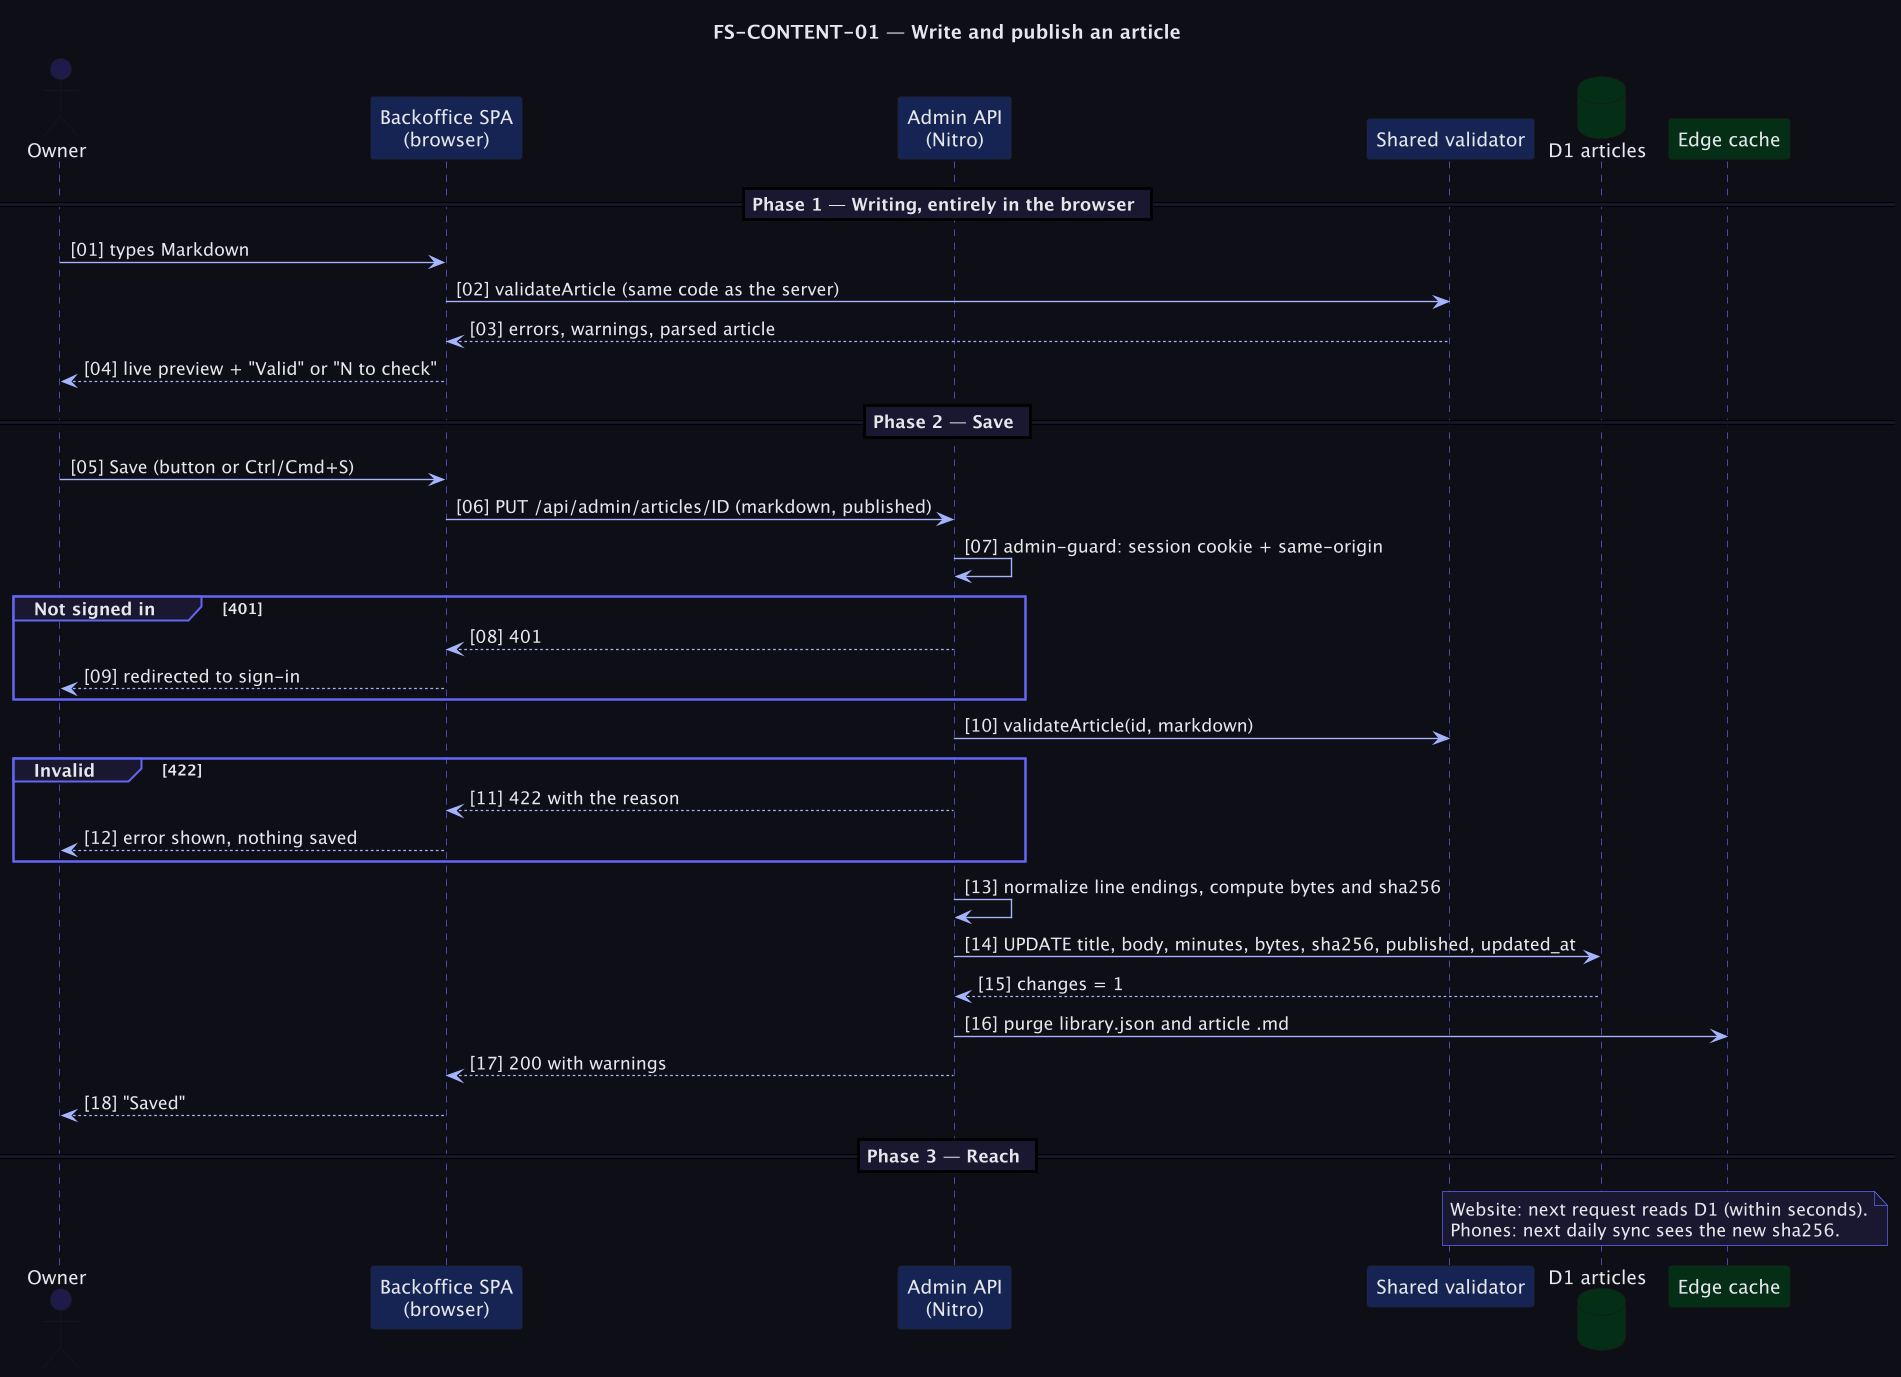

The diagram above was rendered by PlantUML. Its source (embedded in the PNG):
@startuml fs_content_01_seq_authoring
skinparamlocked dpi 130
skinparam backgroundColor #0F0E17
skinparam defaultFontColor #E5E7EB
skinparam sequenceArrowColor #A5B4FC
skinparam sequenceLifeLineBorderColor #6366F1
skinparam sequenceGroupBackgroundColor #1A1830
skinparam sequenceGroupBorderColor #6366F1
skinparam sequenceDividerBackgroundColor #1A1830
skinparam sequenceDividerFontColor #E5E7EB
skinparam noteBackgroundColor #1A1830
skinparam noteBorderColor #6366F1
skinparam noteFontColor #E5E7EB
skinparam titleFontColor #E5E7EB
skinparam ParticipantFontColor #E5E7EB
title FS-CONTENT-01 — Write and publish an article
autonumber "[00]"

actor "Owner" as O #1E1B4B
participant "Backoffice SPA\n(browser)" as UI #172554
participant "Admin API\n(Nitro)" as API #172554
participant "Shared validator" as V #172554
database "D1 articles" as DB #052E16
participant "Edge cache" as C #052E16

== Phase 1 — Writing, entirely in the browser ==
O -> UI : types Markdown
UI -> V : validateArticle (same code as the server)
V --> UI : errors, warnings, parsed article
UI --> O : live preview + "Valid" or "N to check"

== Phase 2 — Save ==
O -> UI : Save (button or Ctrl/Cmd+S)
UI -> API : PUT /api/admin/articles/ID (markdown, published)
API -> API : admin-guard: session cookie + same-origin
group Not signed in [401]
  API --> UI : 401
  UI --> O : redirected to sign-in
end
API -> V : validateArticle(id, markdown)
group Invalid [422]
  API --> UI : 422 with the reason
  UI --> O : error shown, nothing saved
end
API -> API : normalize line endings, compute bytes and sha256
API -> DB : UPDATE title, body, minutes, bytes, sha256, published, updated_at
DB --> API : changes = 1
API -> C : purge library.json and article .md
API --> UI : 200 with warnings
UI --> O : "Saved"

== Phase 3 — Reach ==
note over C, DB
  Website: next request reads D1 (within seconds).
  Phones: next daily sync sees the new sha256.
end note
@enduml